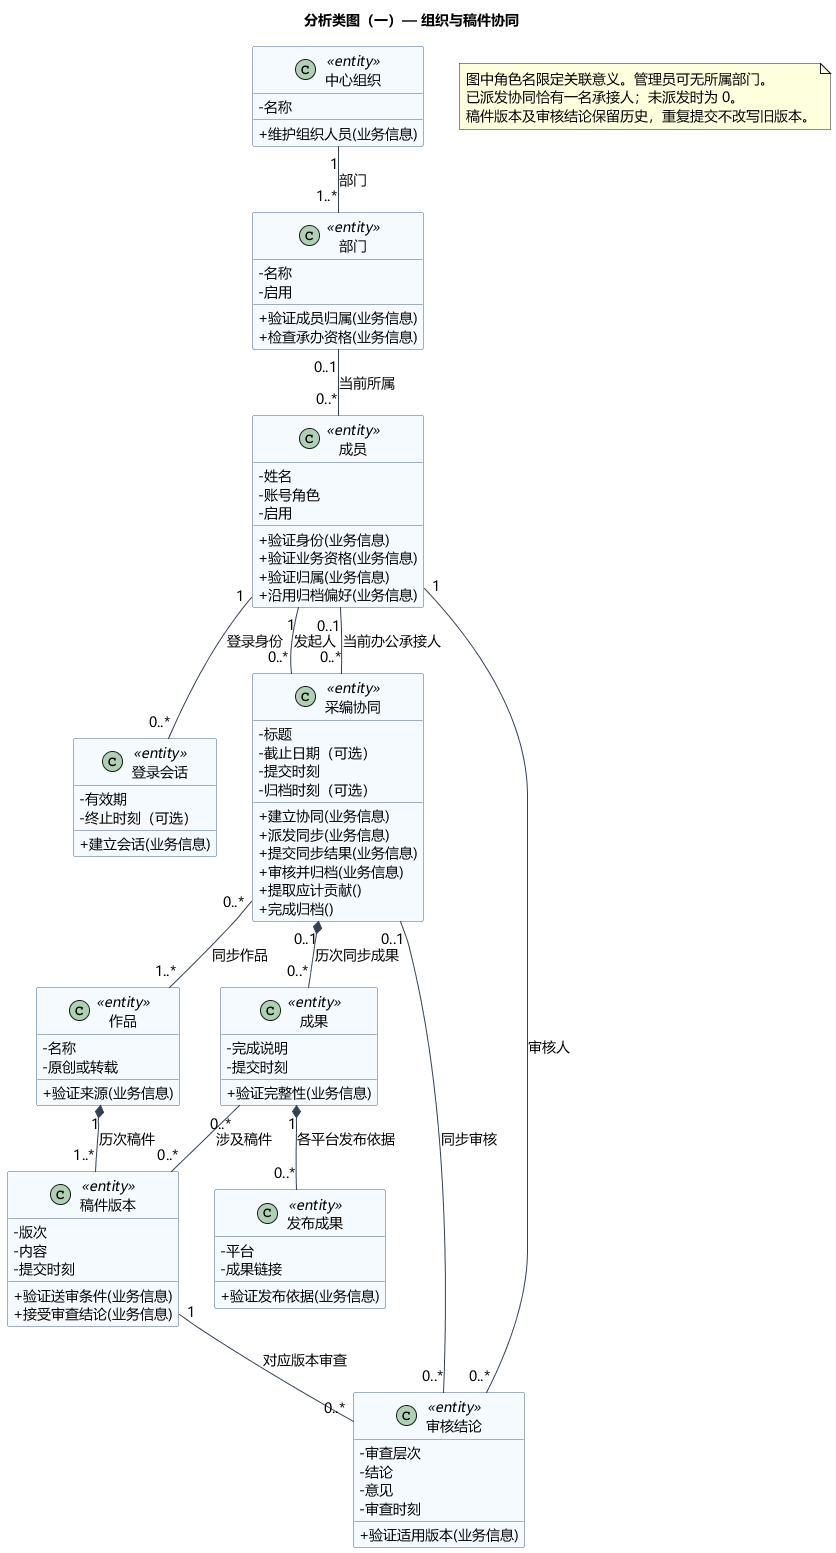

The diagram above was rendered by PlantUML. Its source (embedded in the PNG):
@startuml
title 分析类图（一）— 组织与稿件协同
skinparam defaultFontName Microsoft YaHei
skinparam defaultFontSize 14
skinparam shadowing false
skinparam backgroundColor white
skinparam classAttributeIconSize 0
skinparam classBackgroundColor #F5FAFF
skinparam classBorderColor #46637F
skinparam ArrowColor #334155
skinparam nodesep 35
skinparam ranksep 45
hide empty members
class "中心组织" as Organization <<entity>> {
  - 名称
  + 维护组织人员(业务信息)
}
class "部门" as Department <<entity>> {
  - 名称
  - 启用
  + 验证成员归属(业务信息)
  + 检查承办资格(业务信息)
}
class "成员" as Member <<entity>> {
  - 姓名
  - 账号角色
  - 启用
  + 验证身份(业务信息)
  + 验证业务资格(业务信息)
  + 验证归属(业务信息)
  + 沿用归档偏好(业务信息)
}
class "登录会话" as Session <<entity>> {
  - 有效期
  - 终止时刻（可选）
  + 建立会话(业务信息)
}
class "采编协同" as Editorial <<entity>> {
  - 标题
  - 截止日期（可选）
  - 提交时刻
  - 归档时刻（可选）
  + 建立协同(业务信息)
  + 派发同步(业务信息)
  + 提交同步结果(业务信息)
  + 审核并归档(业务信息)
  + 提取应计贡献()
  + 完成归档()
}
class "作品" as Work <<entity>> {
  - 名称
  - 原创或转载
  + 验证来源(业务信息)
}
class "稿件版本" as Version <<entity>> {
  - 版次
  - 内容
  - 提交时刻
  + 验证送审条件(业务信息)
  + 接受审查结论(业务信息)
}
class "成果" as Outcome <<entity>> {
  - 完成说明
  - 提交时刻
  + 验证完整性(业务信息)
}
class "发布成果" as Publication <<entity>> {
  - 平台
  - 成果链接
  + 验证发布依据(业务信息)
}
class "审核结论" as Review <<entity>> {
  - 审查层次
  - 结论
  - 意见
  - 审查时刻
  + 验证适用版本(业务信息)
}

Organization "1" -- "1..*" Department : 部门
Department "0..1" -- "0..*" Member : 当前所属
Member "1" -- "0..*" Session : 登录身份
Member "1" -- "0..*" Editorial : 发起人
Editorial "0..*" -- "0..1" Member : 当前办公承接人
Editorial "0..*" -- "1..*" Work : 同步作品
Work "1" *-- "1..*" Version : 历次稿件
Editorial "0..1" *-- "0..*" Outcome : 历次同步成果
Outcome "1" *-- "0..*" Publication : 各平台发布依据
Version "1" -- "0..*" Review : 对应版本审查
Editorial "0..1" -- "0..*" Review : 同步审核
Member "1" -- "0..*" Review : 审核人
Outcome "0..*" -- "0..*" Version : 涉及稿件

note "图中角色名限定关联意义。管理员可无所属部门。\n已派发协同恰有一名承接人；未派发时为 0。\n稿件版本及审核结论保留历史，重复提交不改写旧版本。" as Guidance
@enduml